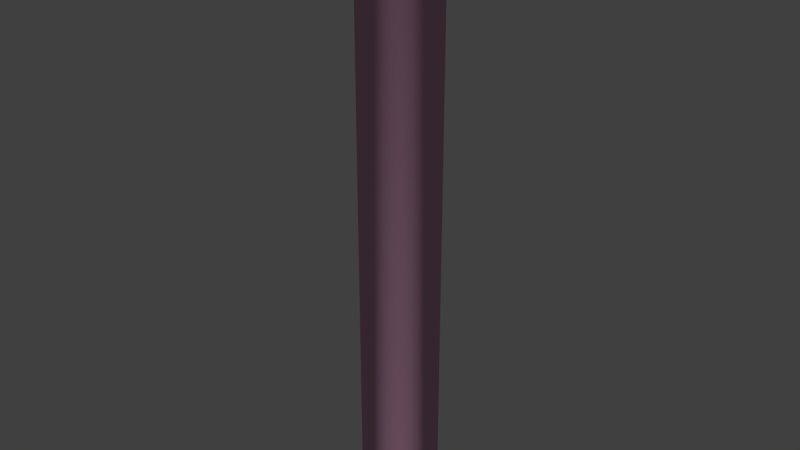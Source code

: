 # Source: Column.blend  (saved by Blender 2.69.0; exported with 4.5.12 LTS)
import bpy
from mathutils import Matrix  # noqa: F401  (used for matrix-valued properties, if any)

bpy.ops.wm.read_factory_settings(use_empty=True)
scene = bpy.context.scene
scene.name = 'Scene'

# ---- collections
col_collection_1 = bpy.data.collections.new('Collection 1'); scene.collection.children.link(col_collection_1)

# ---- materials (node trees are filled in below, after node groups)
mat_concrete = bpy.data.materials.new('Concrete')
mat_concrete.alpha_threshold = 0.0
mat_concrete.use_transparent_shadow = False
mat_concrete.diffuse_color = (0.8, 0.4257, 0.6302, 1.0)
mat_concrete.roughness = 0.5
mat_concrete.line_color = (0.0, 0.0, 0.0, 1.0)
mat_marble = bpy.data.materials.new('Marble')
mat_marble.alpha_threshold = 0.0
mat_marble.use_transparent_shadow = False
mat_marble.diffuse_color = (0.2817, 0.7694, 0.8, 1.0)
mat_marble.roughness = 0.5
mat_marble.line_color = (0.0, 0.0, 0.0, 1.0)

# ---- material node trees

# ---- world
world_world = bpy.data.worlds.new('World'); scene.world = world_world
world_world.color = (0.05088, 0.05088, 0.05088)
world_world.use_sun_shadow = False
world_world.sun_shadow_jitter_overblur = 0.0
world_world.cycles.sampling_method = 'MANUAL'
world_world.cycles.sample_map_resolution = 256

# ---- meshes
me_cylinder_001 = bpy.data.meshes.new('Cylinder.001')
me_cylinder_001.from_pydata([(-0.25, 2.0, 1.093e-08), (-0.2445, 2.0, -0.05198), (-0.2284, 2.0, -0.1017), (-0.2023, 2.0, -0.1469), (-0.1673, 2.0, -0.1858), (-0.125, 2.0, -0.2165), (-0.07725, 2.0, -0.2378), (-0.02613, 2.0, -0.2486), (0.02613, 2.0, -0.2486), (0.07725, 2.0, -0.2378), (0.125, 2.0, -0.2165), (0.1673, 2.0, -0.1858), (0.2023, 2.0, -0.1469), (0.2284, 2.0, -0.1017), (0.2445, 2.0, -0.05198), (0.25, 2.0, 1.093e-08), (0.2445, 2.0, 0.05198), (0.2284, 2.0, 0.1017), (0.2023, 2.0, 0.1469), (0.1673, 2.0, 0.1858), (0.125, 2.0, 0.2165), (0.07725, 2.0, 0.2378), (0.02613, 2.0, 0.2486), (-0.02613, 2.0, 0.2486), (-0.07725, 2.0, 0.2378), (-0.125, 2.0, 0.2165), (-0.1673, 2.0, 0.1858), (-0.2023, 2.0, 0.1469), (-0.2284, 2.0, 0.1017), (-0.2445, 2.0, 0.05198), (-0.25, -1.901, 1.093e-08), (-0.2445, -1.901, -0.05198), (-0.2023, -1.901, -0.1469), (-0.1673, -1.901, -0.1858), (-0.125, -1.901, -0.2165), (-0.07725, -1.901, -0.2378), (-0.02613, -1.901, -0.2486), (0.125, -1.901, -0.2165), (0.1673, -1.901, -0.1858), (0.2023, -1.901, -0.1469), (0.2284, -1.901, -0.1017), (0.2445, -1.901, -0.05198), (0.2023, -1.901, 0.1469), (0.125, -1.901, 0.2165), (0.07725, -1.901, 0.2378), (-0.2284, -1.901, 0.1017), (-0.2445, -1.901, 0.05198), (-0.2284, -1.901, -0.1017), (0.02613, -1.901, -0.2486), (0.07725, -1.901, -0.2378), (0.25, -1.901, 1.093e-08), (0.2445, -1.901, 0.05198), (0.2284, -1.901, 0.1017), (0.1673, -1.901, 0.1858), (0.02613, -1.901, 0.2486), (-0.02613, -1.901, 0.2486), (-0.07725, -1.901, 0.2378), (-0.125, -1.901, 0.2165), (-0.1673, -1.901, 0.1858), (-0.2023, -1.901, 0.1469), (-0.2749, -2.0, 6.479e-09), (-0.2689, -2.0, -0.05716), (-0.2511, -2.0, -0.1118), (-0.2224, -2.0, -0.1616), (-0.184, -2.0, -0.2043), (-0.1375, -2.0, -0.2381), (-0.08495, -2.0, -0.2615), (-0.02874, -2.0, -0.2734), (0.02874, -2.0, -0.2734), (0.08495, -2.0, -0.2615), (0.1375, -2.0, -0.2381), (0.184, -2.0, -0.2043), (0.2224, -2.0, -0.1616), (0.2511, -2.0, -0.1118), (0.2689, -2.0, -0.05716), (0.2749, -2.0, 6.479e-09), (0.2689, -2.0, 0.05716), (0.2511, -2.0, 0.1118), (0.2224, -2.0, 0.1616), (0.184, -2.0, 0.2043), (0.1375, -2.0, 0.2381), (0.08495, -2.0, 0.2615), (0.02874, -2.0, 0.2734), (-0.02874, -2.0, 0.2734), (-0.08495, -2.0, 0.2615), (-0.1375, -2.0, 0.2381), (-0.184, -2.0, 0.2043), (-0.2224, -2.0, 0.1616), (-0.2511, -2.0, 0.1118), (-0.2689, -2.0, 0.05716), (-0.2749, -1.901, 6.479e-09), (-0.2689, -1.901, -0.05716), (-0.2511, -1.901, -0.1118), (-0.2224, -1.901, -0.1616), (-0.184, -1.901, -0.2043), (-0.1375, -1.901, -0.2381), (-0.08495, -1.901, -0.2615), (-0.02874, -1.901, -0.2734), (0.02874, -1.901, -0.2734), (0.08495, -1.901, -0.2615), (0.1375, -1.901, -0.2381), (0.184, -1.901, -0.2043), (0.2224, -1.901, -0.1616), (0.2511, -1.901, -0.1118), (0.2689, -1.901, -0.05716), (0.2749, -1.901, 6.479e-09), (0.2689, -1.901, 0.05716), (0.2511, -1.901, 0.1118), (0.2224, -1.901, 0.1616), (0.184, -1.901, 0.2043), (0.1375, -1.901, 0.2381), (0.08495, -1.901, 0.2615), (0.02874, -1.901, 0.2734), (-0.02874, -1.901, 0.2734), (-0.08495, -1.901, 0.2615), (-0.1375, -1.901, 0.2381), (-0.184, -1.901, 0.2043), (-0.2224, -1.901, 0.1616), (-0.2511, -1.901, 0.1118), (-0.2689, -1.901, 0.05716)], [], [(30, 0, 1, 31), (32, 3, 4, 33), (33, 4, 5, 34), (34, 5, 6, 35), (35, 6, 7, 36), (37, 10, 11, 38), (38, 11, 12, 39), (39, 12, 13, 40), (40, 13, 14, 41), (43, 20, 21, 44), (1, 0, 29, 28, 27, 26, 25, 24, 23, 22, 21, 20, 19, 18, 17, 16, 15, 14, 13, 12, 11, 10, 9, 8, 7, 6, 5, 4, 3, 2), (46, 29, 0, 30), (45, 28, 29, 46), (56, 57, 115, 114), (51, 52, 107, 106), (55, 56, 114, 113), (48, 49, 99, 98), (50, 51, 106, 105), (54, 55, 113, 112), (60, 90, 91, 61), (61, 91, 92, 62), (62, 92, 93, 63), (63, 93, 94, 64), (64, 94, 95, 65), (65, 95, 96, 66), (66, 96, 97, 67), (67, 97, 98, 68), (68, 98, 99, 69), (69, 99, 100, 70), (70, 100, 101, 71), (71, 101, 102, 72), (72, 102, 103, 73), (73, 103, 104, 74), (74, 104, 105, 75), (75, 105, 106, 76), (76, 106, 107, 77), (77, 107, 108, 78), (78, 108, 109, 79), (79, 109, 110, 80), (80, 110, 111, 81), (81, 111, 112, 82), (82, 112, 113, 83), (83, 113, 114, 84), (84, 114, 115, 85), (85, 115, 116, 86), (86, 116, 117, 87), (87, 117, 118, 88), (89, 119, 90, 60), (88, 118, 119, 89), (57, 58, 116, 115), (58, 59, 117, 116), (60, 61, 62, 63, 64, 65, 66, 67, 68, 69, 70, 71, 72, 73, 74, 75, 76, 77, 78, 79, 80, 81, 82, 83, 84, 85, 86, 87, 88, 89), (31, 1, 2, 47), (47, 2, 3, 32), (36, 7, 8, 48), (48, 8, 9, 49), (49, 9, 10, 37), (41, 14, 15, 50), (50, 15, 16, 51), (51, 16, 17, 52), (52, 17, 18, 42), (42, 18, 19, 53), (53, 19, 20, 43), (44, 21, 22, 54), (54, 22, 23, 55), (55, 23, 24, 56), (56, 24, 25, 57), (57, 25, 26, 58), (58, 26, 27, 59), (59, 27, 28, 45), (37, 38, 101, 100), (52, 42, 108, 107), (47, 32, 93, 92), (49, 37, 100, 99), (31, 47, 92, 91), (30, 31, 91, 90), (36, 48, 98, 97), (45, 46, 119, 118), (41, 50, 105, 104), (32, 33, 94, 93), (42, 53, 109, 108), (38, 39, 102, 101), (33, 34, 95, 94), (53, 43, 110, 109), (39, 40, 103, 102), (59, 45, 118, 117), (34, 35, 96, 95), (43, 44, 111, 110), (40, 41, 104, 103), (46, 30, 90, 119), (35, 36, 97, 96), (44, 54, 112, 111)])
me_cylinder_001.polygons.foreach_set('use_smooth', [True] * 92)
me_cylinder_001.polygons.foreach_set('material_index', [0, 0, 0, 0, 0, 0, 0, 0, 0, 0, 0, 0, 0, 1, 1, 1, 1, 1, 1, 1, 1, 1, 1, 1, 1, 1, 1, 1, 1, 1, 1, 1, 1, 1, 1, 1, 1, 1, 1, 1, 1, 1, 1, 1, 1, 1, 1, 1, 1, 1, 1, 0, 0, 0, 0, 0, 0, 0, 0, 0, 0, 0, 0, 0, 0, 0, 0, 0, 0, 0, 1, 1, 1, 1, 1, 1, 1, 1, 1, 1, 1, 1, 1, 1, 1, 1, 1, 1, 1, 1, 1, 1])
_uv = me_cylinder_001.uv_layers.new(name='UVMap')
_uv.uv.foreach_set('vector', [0.5244, -2.559, 0.5244, 2.914, 0.5973, 2.914, 0.5973, -2.559, 0.7306, -2.559, 0.7306, 2.914, 0.7851, 2.914, 0.7851, -2.559, 0.7591, -2.559, 0.7591, 2.914, 0.6998, 2.914, 0.6998, -2.559, 0.6998, -2.559, 0.6998, 2.914, 0.6328, 2.914, 0.6328, -2.559, 0.6328, -2.559, 0.6328, 2.914, 0.5611, 2.914, 0.5611, -2.559, 0.349, -2.559, 0.349, 2.914, 0.2897, 2.914, 0.2897, -2.559, 0.7851, -2.559, 0.7851, 2.914, 0.7306, 2.914, 0.7306, -2.559, 0.7306, -2.559, 0.7306, 2.914, 0.6671, 2.914, 0.6671, -2.559, 0.6671, -2.559, 0.6671, 2.914, 0.5973, 2.914, 0.5973, -2.559, 0.349, -2.559, 0.349, 2.914, 0.416, 2.914, 0.416, -2.559, 0.5912, 0.9289, 0.5, 0.9385, 0.4088, 0.9289, 0.3217, 0.9006, 0.2423, 0.8547, 0.1742, 0.7934, 0.1203, 0.7192, 0.08299, 0.6355, 0.06393, 0.5458, 0.06393, 0.4542, 0.08299, 0.3645, 0.1203, 0.2808, 0.1742, 0.2066, 0.2423, 0.1453, 0.3217, 0.09944, 0.4088, 0.07111, 0.5, 0.06153, 0.5912, 0.07111, 0.6783, 0.09944, 0.7577, 0.1453, 0.8258, 0.2066, 0.8797, 0.2808, 0.917, 0.3645, 0.9361, 0.4542, 0.9361, 0.5458, 0.917, 0.6355, 0.8797, 0.7192, 0.8258, 0.7934, 0.7577, 0.8547, 0.6783, 0.9006, 0.4515, -2.559, 0.4515, 2.914, 0.5244, 2.914, 0.5244, -2.559, 0.3818, -2.559, 0.3818, 2.914, 0.4515, 2.914, 0.4515, -2.559, 0.08299, 0.6355, 0.1203, 0.7192, 0.08243, 0.7411, 0.04143, 0.649, 0.4088, 0.07111, 0.3217, 0.09944, 0.3039, 0.05952, 0.3998, 0.02837, 0.06393, 0.5458, 0.08299, 0.6355, 0.04143, 0.649, 0.02047, 0.5504, 0.9361, 0.4542, 0.917, 0.3645, 0.9586, 0.351, 0.9795, 0.4496, 0.5, 0.06153, 0.4088, 0.07111, 0.3998, 0.02837, 0.5, 0.01783, 0.06393, 0.4542, 0.06393, 0.5458, 0.02047, 0.5504, 0.02047, 0.4496, 0.5, 0.4049, 0.5, 0.6477, 0.6401, 0.6477, 0.6401, 0.4049, 0.6401, 0.4049, 0.6401, 0.6477, 0.7741, 0.6477, 0.7741, 0.4049, 0.7741, 0.4049, 0.7741, 0.6477, 0.8961, 0.6477, 0.8961, 0.4049, 0.8961, 0.4049, 0.8961, 0.6477, 1.001, 0.6477, 1.001, 0.4049, 0.951, 0.4049, 0.951, 0.6477, 0.837, 0.6477, 0.837, 0.4049, 0.837, 0.4049, 0.837, 0.6477, 0.7083, 0.6477, 0.7083, 0.4049, 0.7083, 0.4049, 0.7083, 0.6477, 0.5704, 0.6477, 0.5704, 0.4049, 0.5704, 0.4049, 0.5704, 0.6477, 0.4296, 0.6477, 0.4296, 0.4049, 0.4296, 0.4049, 0.4296, 0.6477, 0.2917, 0.6477, 0.2917, 0.4049, 0.2917, 0.4049, 0.2917, 0.6477, 0.163, 0.6477, 0.163, 0.4049, 0.163, 0.4049, 0.163, 0.6477, 0.04904, 0.6477, 0.04904, 0.4049, 1.001, 0.4049, 1.001, 0.6477, 0.8961, 0.6477, 0.8961, 0.4049, 0.8961, 0.4049, 0.8961, 0.6477, 0.7741, 0.6477, 0.7741, 0.4049, 0.7741, 0.4049, 0.7741, 0.6477, 0.6401, 0.6477, 0.6401, 0.4049, 0.6401, 0.4049, 0.6401, 0.6477, 0.5, 0.6477, 0.5, 0.4049, 0.5, 0.4049, 0.5, 0.6477, 0.3599, 0.6477, 0.3599, 0.4049, 0.3599, 0.4049, 0.3599, 0.6477, 0.2259, 0.6477, 0.2259, 0.4049, 0.2259, 0.4049, 0.2259, 0.6477, 0.1039, 0.6477, 0.1039, 0.4049, 0.1039, 0.4049, 0.1039, 0.6477, -0.0008413, 0.6477, -0.0008413, 0.4049, 0.04904, 0.4049, 0.04904, 0.6477, 0.163, 0.6477, 0.163, 0.4049, 0.163, 0.4049, 0.163, 0.6477, 0.2917, 0.6477, 0.2917, 0.4049, 0.2917, 0.4049, 0.2917, 0.6477, 0.4296, 0.6477, 0.4296, 0.4049, 0.4296, 0.4049, 0.4296, 0.6477, 0.5704, 0.6477, 0.5704, 0.4049, 0.5704, 0.4049, 0.5704, 0.6477, 0.7083, 0.6477, 0.7083, 0.4049, 0.7083, 0.4049, 0.7083, 0.6477, 0.837, 0.6477, 0.837, 0.4049, 0.837, 0.4049, 0.837, 0.6477, 0.951, 0.6477, 0.951, 0.4049, -0.0008419, 0.4049, -0.0008419, 0.6477, 0.1039, 0.6477, 0.1039, 0.4049, 0.1039, 0.4049, 0.1039, 0.6477, 0.2259, 0.6477, 0.2259, 0.4049, 0.3599, 0.4049, 0.3599, 0.6477, 0.5, 0.6477, 0.5, 0.4049, 0.2259, 0.4049, 0.2259, 0.6477, 0.3599, 0.6477, 0.3599, 0.4049, 0.1203, 0.7192, 0.1742, 0.7934, 0.1417, 0.8226, 0.08243, 0.7411, 0.1742, 0.7934, 0.2423, 0.8547, 0.2166, 0.8901, 0.1417, 0.8226, 0.5, 0.9886, 0.6016, 0.9779, 0.6987, 0.9464, 0.7872, 0.8953, 0.8631, 0.8269, 0.9231, 0.7443, 0.9647, 0.651, 0.9859, 0.5511, 0.9859, 0.4489, 0.9647, 0.349, 0.9231, 0.2557, 0.8631, 0.1731, 0.7872, 0.1047, 0.6987, 0.05363, 0.6016, 0.02207, 0.5, 0.01139, 0.3984, 0.02207, 0.3013, 0.05363, 0.2128, 0.1047, 0.1369, 0.1731, 0.07685, 0.2557, 0.0353, 0.349, 0.01407, 0.4489, 0.01407, 0.5511, 0.0353, 0.651, 0.07685, 0.7443, 0.1369, 0.8269, 0.2128, 0.8953, 0.3013, 0.9464, 0.3984, 0.9779, 0.5973, -2.559, 0.5973, 2.914, 0.6671, 2.914, 0.6671, -2.559, 0.6671, -2.559, 0.6671, 2.914, 0.7306, 2.914, 0.7306, -2.559, 0.5611, -2.559, 0.5611, 2.914, 0.4878, 2.914, 0.4878, -2.559, 0.4878, -2.559, 0.4878, 2.914, 0.416, 2.914, 0.416, -2.559, 0.416, -2.559, 0.416, 2.914, 0.349, 2.914, 0.349, -2.559, 0.5973, -2.559, 0.5973, 2.914, 0.5244, 2.914, 0.5244, -2.559, 0.5244, -2.559, 0.5244, 2.914, 0.4515, 2.914, 0.4515, -2.559, 0.4515, -2.559, 0.4515, 2.914, 0.3818, 2.914, 0.3818, -2.559, 0.3818, -2.559, 0.3818, 2.914, 0.3183, 2.914, 0.3183, -2.559, 0.3183, -2.559, 0.3183, 2.914, 0.2638, 2.914, 0.2638, -2.559, 0.2897, -2.559, 0.2897, 2.914, 0.349, 2.914, 0.349, -2.559, 0.416, -2.559, 0.416, 2.914, 0.4878, 2.914, 0.4878, -2.559, 0.4878, -2.559, 0.4878, 2.914, 0.5611, 2.914, 0.5611, -2.559, 0.5611, -2.559, 0.5611, 2.914, 0.6328, 2.914, 0.6328, -2.559, 0.6328, -2.559, 0.6328, 2.914, 0.6998, 2.914, 0.6998, -2.559, 0.6998, -2.559, 0.6998, 2.914, 0.7591, 2.914, 0.7591, -2.559, 0.2638, -2.559, 0.2638, 2.914, 0.3183, 2.914, 0.3183, -2.559, 0.3183, -2.559, 0.3183, 2.914, 0.3818, 2.914, 0.3818, -2.559, 0.8797, 0.2808, 0.8258, 0.2066, 0.8583, 0.1774, 0.9176, 0.2589, 0.3217, 0.09944, 0.2423, 0.1453, 0.2166, 0.1099, 0.3039, 0.05952, 0.6783, 0.9006, 0.7577, 0.8547, 0.7834, 0.8901, 0.6961, 0.9405, 0.917, 0.3645, 0.8797, 0.2808, 0.9176, 0.2589, 0.9586, 0.351, 0.5912, 0.9289, 0.6783, 0.9006, 0.6961, 0.9405, 0.6002, 0.9716, 0.5, 0.9385, 0.5912, 0.9289, 0.6002, 0.9716, 0.5, 0.9822, 0.9361, 0.5458, 0.9361, 0.4542, 0.9795, 0.4496, 0.9795, 0.5504, 0.3217, 0.9006, 0.4088, 0.9289, 0.3998, 0.9716, 0.3039, 0.9405, 0.5912, 0.07111, 0.5, 0.06153, 0.5, 0.01783, 0.6002, 0.02837, 0.7577, 0.8547, 0.8258, 0.7934, 0.8583, 0.8226, 0.7834, 0.8901, 0.2423, 0.1453, 0.1742, 0.2066, 0.1417, 0.1774, 0.2166, 0.1099, 0.8258, 0.2066, 0.7577, 0.1453, 0.7834, 0.1099, 0.8583, 0.1774, 0.8258, 0.7934, 0.8797, 0.7192, 0.9176, 0.7411, 0.8583, 0.8226, 0.1742, 0.2066, 0.1203, 0.2808, 0.08243, 0.2589, 0.1417, 0.1774, 0.7577, 0.1453, 0.6783, 0.09944, 0.6961, 0.05952, 0.7834, 0.1099, 0.2423, 0.8547, 0.3217, 0.9006, 0.3039, 0.9405, 0.2166, 0.8901, 0.8797, 0.7192, 0.917, 0.6355, 0.9586, 0.649, 0.9176, 0.7411, 0.1203, 0.2808, 0.08299, 0.3645, 0.04143, 0.351, 0.08243, 0.2589, 0.6783, 0.09944, 0.5912, 0.07111, 0.6002, 0.02837, 0.6961, 0.05952, 0.4088, 0.9289, 0.5, 0.9385, 0.5, 0.9822, 0.3998, 0.9716, 0.917, 0.6355, 0.9361, 0.5458, 0.9795, 0.5504, 0.9586, 0.649, 0.08299, 0.3645, 0.06393, 0.4542, 0.02047, 0.4496, 0.04143, 0.351])
me_cylinder_001.materials.append(mat_concrete)
me_cylinder_001.materials.append(mat_marble)
me_cylinder_001.use_remesh_preserve_volume = False
me_cylinder_001.use_remesh_preserve_attributes = False
me_cylinder_001.use_mirror_vertex_groups = False
me_cylinder_001.update()

# ---- objects
ob_cylinder = bpy.data.objects.new('Cylinder', me_cylinder_001)

# ---- transforms, parenting, visibility, modifiers, constraints
ob_cylinder.location = (0.0, 0.0, 0.0)
ob_cylinder.rotation_euler = (-1.571, -0.0, 0.0)
ob_cylinder.lineart.crease_threshold = 0.0

# ---- collection membership
col_collection_1.objects.link(ob_cylinder)

# ---- scene / render settings (as saved in the file)
scene.frame_start = 1; scene.frame_end = 250; scene.frame_set(1)
scene.render.engine = 'BLENDER_EEVEE_NEXT'
scene.render.image_settings.compression = 90
scene.render.resolution_percentage = 50
scene.render.dither_intensity = 0.0
scene.cycles.use_denoising = False
scene.cycles.samples = 10
scene.cycles.sampling_pattern = 'TABULATED_SOBOL'
scene.cycles.light_sampling_threshold = 0.0
scene.cycles.use_adaptive_sampling = False
scene.cycles.use_light_tree = False
scene.cycles.blur_glossy = 0.0
scene.cycles.volume_bounces = 1
scene.cycles.pixel_filter_type = 'GAUSSIAN'
scene.cycles.sample_clamp_indirect = 0.0
scene.view_settings.view_transform = 'Standard'
bpy.context.view_layer.update()

# ---- added for rendering (the .blend has no active camera and no usable light): camera, sun
cam_auto = bpy.data.cameras.new('AutoCamera')
cam_auto.lens = 50.0
cam_auto.sensor_width = 36.0
cam_auto.clip_end = 1000.0
ob_auto_camera = bpy.data.objects.new('AutoCamera', cam_auto)
scene.collection.objects.link(ob_auto_camera)
ob_auto_camera.location = (3.7698, -4.52376, 3.01584)
ob_auto_camera.rotation_euler = (1.09748, -7.21219e-08, 0.694738)
scene.camera = ob_auto_camera
light_auto_sun = bpy.data.lights.new('AutoSun', 'SUN')
light_auto_sun.energy = 3.0
light_auto_sun.angle = 0.0523599
ob_auto_sun = bpy.data.objects.new('AutoSun', light_auto_sun)
scene.collection.objects.link(ob_auto_sun)
ob_auto_sun.rotation_euler = (0.872665, 0.174533, 0.523599)
bpy.context.view_layer.update()
